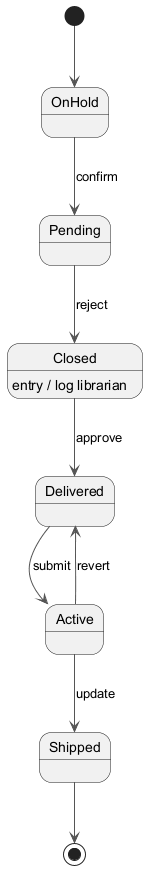

The diagram above was rendered by PlantUML. Its source (embedded in the PNG):
@startuml
skinparam backgroundColor #FFFFFF
skinparam classBackgroundColor #F1F8E9
skinparam classBorderColor #33691E
skinparam ArrowColor #555555
[*] --> OnHold
OnHold --> Pending : confirm
Pending --> Closed : reject
Closed --> Delivered : approve
Closed : entry / log librarian
Delivered --> Active : submit
Active --> Shipped : update
Active --> Delivered : revert
Shipped --> [*]
@enduml